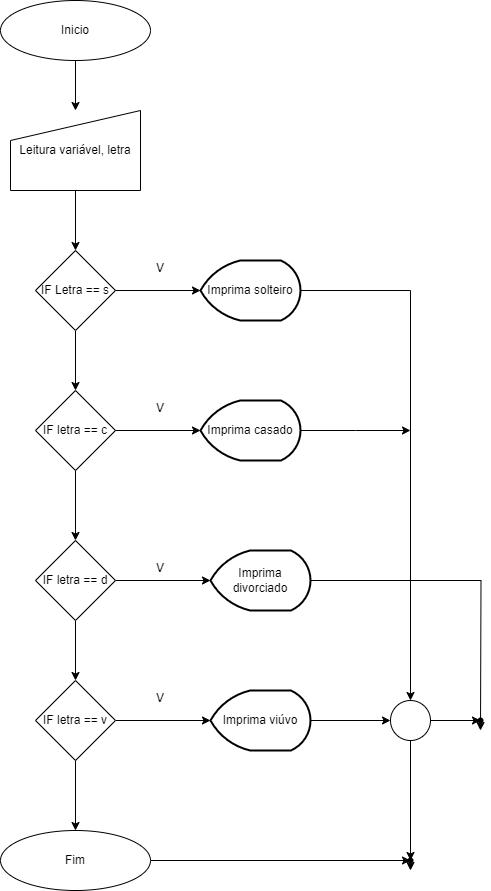

The diagram above was exported from draw.io. Its source (the exported page's mxGraphModel, read from the mxfile embedded in the PNG):
<mxGraphModel dx="1098" dy="828" grid="1" gridSize="10" guides="1" tooltips="1" connect="1" arrows="1" fold="1" page="1" pageScale="1" pageWidth="827" pageHeight="1169" math="0" shadow="0">
  <root>
    <mxCell id="0" />
    <mxCell id="1" parent="0" />
    <mxCell id="I8-pLaYV_eRCnm6gd2BZ-5" value="" style="edgeStyle=orthogonalEdgeStyle;rounded=0;orthogonalLoop=1;jettySize=auto;html=1;" parent="1" source="I8-pLaYV_eRCnm6gd2BZ-1" target="I8-pLaYV_eRCnm6gd2BZ-4" edge="1">
      <mxGeometry relative="1" as="geometry" />
    </mxCell>
    <mxCell id="I8-pLaYV_eRCnm6gd2BZ-1" value="Inicio" style="ellipse;whiteSpace=wrap;html=1;" parent="1" vertex="1">
      <mxGeometry x="320" y="60" width="150" height="60" as="geometry" />
    </mxCell>
    <mxCell id="I8-pLaYV_eRCnm6gd2BZ-33" value="" style="edgeStyle=orthogonalEdgeStyle;rounded=0;orthogonalLoop=1;jettySize=auto;html=1;" parent="1" source="I8-pLaYV_eRCnm6gd2BZ-2" target="I8-pLaYV_eRCnm6gd2BZ-32" edge="1">
      <mxGeometry relative="1" as="geometry" />
    </mxCell>
    <mxCell id="I8-pLaYV_eRCnm6gd2BZ-2" value="Fim" style="ellipse;whiteSpace=wrap;html=1;" parent="1" vertex="1">
      <mxGeometry x="320" y="890" width="150" height="60" as="geometry" />
    </mxCell>
    <mxCell id="I8-pLaYV_eRCnm6gd2BZ-10" value="" style="edgeStyle=orthogonalEdgeStyle;rounded=0;orthogonalLoop=1;jettySize=auto;html=1;" parent="1" source="I8-pLaYV_eRCnm6gd2BZ-3" target="I8-pLaYV_eRCnm6gd2BZ-7" edge="1">
      <mxGeometry relative="1" as="geometry" />
    </mxCell>
    <mxCell id="I8-pLaYV_eRCnm6gd2BZ-48" value="" style="edgeStyle=orthogonalEdgeStyle;rounded=0;orthogonalLoop=1;jettySize=auto;html=1;" parent="1" source="I8-pLaYV_eRCnm6gd2BZ-3" target="I8-pLaYV_eRCnm6gd2BZ-15" edge="1">
      <mxGeometry relative="1" as="geometry" />
    </mxCell>
    <mxCell id="I8-pLaYV_eRCnm6gd2BZ-3" value="IF Letra == s" style="rhombus;whiteSpace=wrap;html=1;" parent="1" vertex="1">
      <mxGeometry x="355" y="310" width="80" height="80" as="geometry" />
    </mxCell>
    <mxCell id="I8-pLaYV_eRCnm6gd2BZ-6" value="" style="edgeStyle=orthogonalEdgeStyle;rounded=0;orthogonalLoop=1;jettySize=auto;html=1;" parent="1" source="I8-pLaYV_eRCnm6gd2BZ-4" target="I8-pLaYV_eRCnm6gd2BZ-3" edge="1">
      <mxGeometry relative="1" as="geometry" />
    </mxCell>
    <mxCell id="I8-pLaYV_eRCnm6gd2BZ-4" value="Leitura variável, letra" style="shape=manualInput;whiteSpace=wrap;html=1;" parent="1" vertex="1">
      <mxGeometry x="330" y="170" width="130" height="80" as="geometry" />
    </mxCell>
    <mxCell id="I8-pLaYV_eRCnm6gd2BZ-11" value="" style="edgeStyle=orthogonalEdgeStyle;rounded=0;orthogonalLoop=1;jettySize=auto;html=1;" parent="1" source="I8-pLaYV_eRCnm6gd2BZ-7" target="I8-pLaYV_eRCnm6gd2BZ-8" edge="1">
      <mxGeometry relative="1" as="geometry" />
    </mxCell>
    <mxCell id="I8-pLaYV_eRCnm6gd2BZ-49" value="" style="edgeStyle=orthogonalEdgeStyle;rounded=0;orthogonalLoop=1;jettySize=auto;html=1;" parent="1" source="I8-pLaYV_eRCnm6gd2BZ-7" target="I8-pLaYV_eRCnm6gd2BZ-17" edge="1">
      <mxGeometry relative="1" as="geometry" />
    </mxCell>
    <mxCell id="I8-pLaYV_eRCnm6gd2BZ-7" value="IF letra == c" style="rhombus;whiteSpace=wrap;html=1;" parent="1" vertex="1">
      <mxGeometry x="355" y="450" width="80" height="80" as="geometry" />
    </mxCell>
    <mxCell id="I8-pLaYV_eRCnm6gd2BZ-12" value="" style="edgeStyle=orthogonalEdgeStyle;rounded=0;orthogonalLoop=1;jettySize=auto;html=1;" parent="1" source="I8-pLaYV_eRCnm6gd2BZ-8" target="I8-pLaYV_eRCnm6gd2BZ-9" edge="1">
      <mxGeometry relative="1" as="geometry" />
    </mxCell>
    <mxCell id="I8-pLaYV_eRCnm6gd2BZ-21" value="" style="edgeStyle=orthogonalEdgeStyle;rounded=0;orthogonalLoop=1;jettySize=auto;html=1;" parent="1" source="I8-pLaYV_eRCnm6gd2BZ-8" target="I8-pLaYV_eRCnm6gd2BZ-18" edge="1">
      <mxGeometry relative="1" as="geometry" />
    </mxCell>
    <mxCell id="I8-pLaYV_eRCnm6gd2BZ-8" value="IF letra == d" style="rhombus;whiteSpace=wrap;html=1;" parent="1" vertex="1">
      <mxGeometry x="355" y="600" width="80" height="80" as="geometry" />
    </mxCell>
    <mxCell id="I8-pLaYV_eRCnm6gd2BZ-13" value="" style="edgeStyle=orthogonalEdgeStyle;rounded=0;orthogonalLoop=1;jettySize=auto;html=1;" parent="1" source="I8-pLaYV_eRCnm6gd2BZ-9" target="I8-pLaYV_eRCnm6gd2BZ-2" edge="1">
      <mxGeometry relative="1" as="geometry" />
    </mxCell>
    <mxCell id="I8-pLaYV_eRCnm6gd2BZ-50" value="" style="edgeStyle=orthogonalEdgeStyle;rounded=0;orthogonalLoop=1;jettySize=auto;html=1;" parent="1" source="I8-pLaYV_eRCnm6gd2BZ-9" target="I8-pLaYV_eRCnm6gd2BZ-19" edge="1">
      <mxGeometry relative="1" as="geometry" />
    </mxCell>
    <mxCell id="I8-pLaYV_eRCnm6gd2BZ-9" value="IF letra == v" style="rhombus;whiteSpace=wrap;html=1;" parent="1" vertex="1">
      <mxGeometry x="355" y="740" width="80" height="80" as="geometry" />
    </mxCell>
    <mxCell id="I8-pLaYV_eRCnm6gd2BZ-24" style="edgeStyle=orthogonalEdgeStyle;rounded=0;orthogonalLoop=1;jettySize=auto;html=1;entryX=0.5;entryY=0;entryDx=0;entryDy=0;" parent="1" source="I8-pLaYV_eRCnm6gd2BZ-15" target="I8-pLaYV_eRCnm6gd2BZ-23" edge="1">
      <mxGeometry relative="1" as="geometry">
        <mxPoint x="740" y="350" as="targetPoint" />
      </mxGeometry>
    </mxCell>
    <mxCell id="I8-pLaYV_eRCnm6gd2BZ-15" value="Imprima solteiro" style="strokeWidth=2;html=1;shape=mxgraph.flowchart.display;whiteSpace=wrap;" parent="1" vertex="1">
      <mxGeometry x="520" y="320" width="100" height="60" as="geometry" />
    </mxCell>
    <mxCell id="I8-pLaYV_eRCnm6gd2BZ-28" style="edgeStyle=orthogonalEdgeStyle;rounded=0;orthogonalLoop=1;jettySize=auto;html=1;" parent="1" source="I8-pLaYV_eRCnm6gd2BZ-17" edge="1">
      <mxGeometry relative="1" as="geometry">
        <mxPoint x="730" y="490" as="targetPoint" />
      </mxGeometry>
    </mxCell>
    <mxCell id="I8-pLaYV_eRCnm6gd2BZ-17" value="Imprima casado" style="strokeWidth=2;html=1;shape=mxgraph.flowchart.display;whiteSpace=wrap;" parent="1" vertex="1">
      <mxGeometry x="520" y="460" width="100" height="60" as="geometry" />
    </mxCell>
    <mxCell id="I8-pLaYV_eRCnm6gd2BZ-26" style="edgeStyle=orthogonalEdgeStyle;rounded=0;orthogonalLoop=1;jettySize=auto;html=1;" parent="1" source="I8-pLaYV_eRCnm6gd2BZ-18" edge="1">
      <mxGeometry relative="1" as="geometry">
        <mxPoint x="800" y="790" as="targetPoint" />
      </mxGeometry>
    </mxCell>
    <mxCell id="I8-pLaYV_eRCnm6gd2BZ-18" value="Imprima divorciado" style="strokeWidth=2;html=1;shape=mxgraph.flowchart.display;whiteSpace=wrap;" parent="1" vertex="1">
      <mxGeometry x="530" y="610" width="100" height="60" as="geometry" />
    </mxCell>
    <mxCell id="I8-pLaYV_eRCnm6gd2BZ-27" value="" style="edgeStyle=orthogonalEdgeStyle;rounded=0;orthogonalLoop=1;jettySize=auto;html=1;" parent="1" source="I8-pLaYV_eRCnm6gd2BZ-19" target="I8-pLaYV_eRCnm6gd2BZ-23" edge="1">
      <mxGeometry relative="1" as="geometry" />
    </mxCell>
    <mxCell id="I8-pLaYV_eRCnm6gd2BZ-19" value="Imprima viúvo" style="strokeWidth=2;html=1;shape=mxgraph.flowchart.display;whiteSpace=wrap;" parent="1" vertex="1">
      <mxGeometry x="530" y="750" width="100" height="60" as="geometry" />
    </mxCell>
    <mxCell id="I8-pLaYV_eRCnm6gd2BZ-30" value="" style="edgeStyle=orthogonalEdgeStyle;rounded=0;orthogonalLoop=1;jettySize=auto;html=1;" parent="1" source="I8-pLaYV_eRCnm6gd2BZ-23" target="I8-pLaYV_eRCnm6gd2BZ-29" edge="1">
      <mxGeometry relative="1" as="geometry" />
    </mxCell>
    <mxCell id="I8-pLaYV_eRCnm6gd2BZ-31" style="edgeStyle=orthogonalEdgeStyle;rounded=0;orthogonalLoop=1;jettySize=auto;html=1;" parent="1" source="I8-pLaYV_eRCnm6gd2BZ-32" edge="1">
      <mxGeometry relative="1" as="geometry">
        <mxPoint x="730" y="930" as="targetPoint" />
      </mxGeometry>
    </mxCell>
    <mxCell id="I8-pLaYV_eRCnm6gd2BZ-23" value="" style="ellipse;whiteSpace=wrap;html=1;aspect=fixed;" parent="1" vertex="1">
      <mxGeometry x="710" y="760" width="40" height="40" as="geometry" />
    </mxCell>
    <mxCell id="I8-pLaYV_eRCnm6gd2BZ-29" value="" style="shape=waypoint;sketch=0;size=6;pointerEvents=1;points=[];fillColor=default;resizable=0;rotatable=0;perimeter=centerPerimeter;snapToPoint=1;" parent="1" vertex="1">
      <mxGeometry x="790" y="770" width="20" height="20" as="geometry" />
    </mxCell>
    <mxCell id="I8-pLaYV_eRCnm6gd2BZ-34" value="" style="edgeStyle=orthogonalEdgeStyle;rounded=0;orthogonalLoop=1;jettySize=auto;html=1;" parent="1" source="I8-pLaYV_eRCnm6gd2BZ-23" target="I8-pLaYV_eRCnm6gd2BZ-32" edge="1">
      <mxGeometry relative="1" as="geometry">
        <mxPoint x="730" y="930" as="targetPoint" />
        <mxPoint x="730" y="800" as="sourcePoint" />
      </mxGeometry>
    </mxCell>
    <mxCell id="I8-pLaYV_eRCnm6gd2BZ-32" value="" style="shape=waypoint;sketch=0;size=6;pointerEvents=1;points=[];fillColor=default;resizable=0;rotatable=0;perimeter=centerPerimeter;snapToPoint=1;" parent="1" vertex="1">
      <mxGeometry x="720" y="910" width="20" height="20" as="geometry" />
    </mxCell>
    <mxCell id="I8-pLaYV_eRCnm6gd2BZ-39" value="V&lt;div&gt;&lt;br&gt;&lt;/div&gt;" style="text;html=1;align=center;verticalAlign=middle;whiteSpace=wrap;rounded=0;" parent="1" vertex="1">
      <mxGeometry x="450" y="620" width="60" height="30" as="geometry" />
    </mxCell>
    <mxCell id="I8-pLaYV_eRCnm6gd2BZ-45" value="V&lt;div&gt;&lt;br&gt;&lt;/div&gt;" style="text;html=1;align=center;verticalAlign=middle;whiteSpace=wrap;rounded=0;" parent="1" vertex="1">
      <mxGeometry x="450" y="460" width="60" height="30" as="geometry" />
    </mxCell>
    <mxCell id="I8-pLaYV_eRCnm6gd2BZ-47" value="V&lt;div&gt;&lt;br&gt;&lt;/div&gt;" style="text;html=1;align=center;verticalAlign=middle;whiteSpace=wrap;rounded=0;" parent="1" vertex="1">
      <mxGeometry x="450" y="320" width="60" height="30" as="geometry" />
    </mxCell>
    <mxCell id="I8-pLaYV_eRCnm6gd2BZ-51" value="V&lt;div&gt;&lt;br&gt;&lt;/div&gt;" style="text;html=1;align=center;verticalAlign=middle;whiteSpace=wrap;rounded=0;" parent="1" vertex="1">
      <mxGeometry x="450" y="750" width="60" height="30" as="geometry" />
    </mxCell>
  </root>
</mxGraphModel>